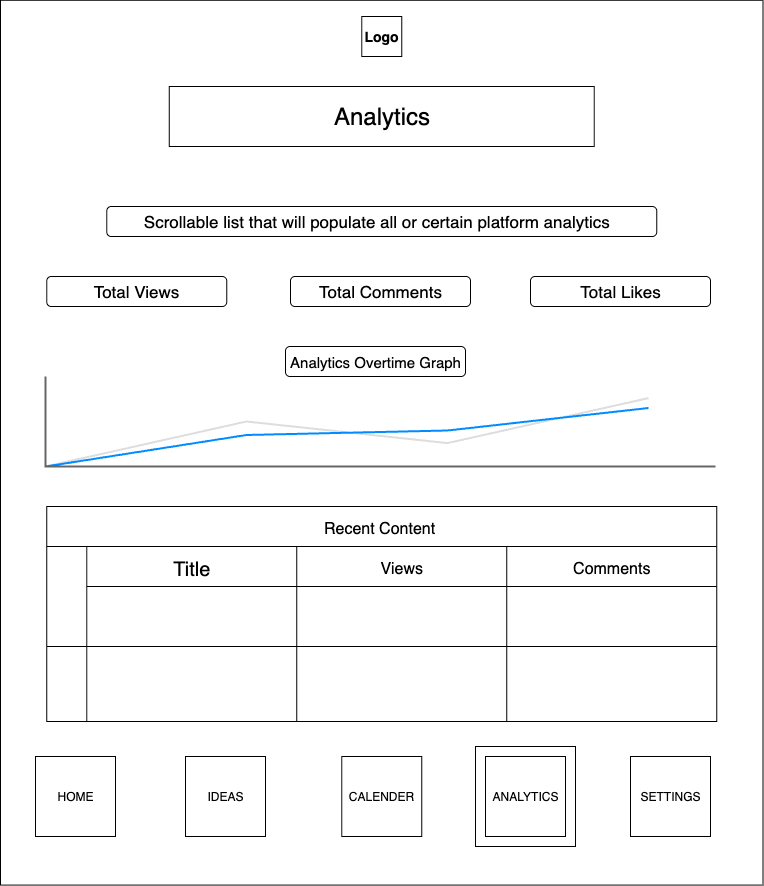

The diagram above was exported from draw.io. Its source (the exported page's mxGraphModel, read from the mxfile embedded in the PNG):
<mxGraphModel dx="1323" dy="809" grid="1" gridSize="10" guides="1" tooltips="1" connect="1" arrows="1" fold="1" page="1" pageScale="1" pageWidth="850" pageHeight="1100" math="0" shadow="0">
  <root>
    <mxCell id="0" />
    <mxCell id="1" parent="0" />
    <mxCell id="Agp9xu3g1EUVivxk9mJ9-1" value="" style="rounded=0;whiteSpace=wrap;html=1;rotation=90;" vertex="1" parent="1">
      <mxGeometry x="-16.16" y="74.92" width="884.83" height="762.5" as="geometry" />
    </mxCell>
    <mxCell id="Agp9xu3g1EUVivxk9mJ9-2" value="&lt;span style=&quot;font-size: 24px;&quot;&gt;Analytics&lt;/span&gt;" style="rounded=0;whiteSpace=wrap;html=1;" vertex="1" parent="1">
      <mxGeometry x="213.76" y="100" width="425" height="60" as="geometry" />
    </mxCell>
    <mxCell id="Agp9xu3g1EUVivxk9mJ9-3" value="&lt;b&gt;&lt;font style=&quot;font-size: 14px;&quot;&gt;Logo&lt;/font&gt;&lt;/b&gt;" style="whiteSpace=wrap;html=1;aspect=fixed;" vertex="1" parent="1">
      <mxGeometry x="406.26" y="30" width="40" height="40" as="geometry" />
    </mxCell>
    <mxCell id="Agp9xu3g1EUVivxk9mJ9-9" value="" style="whiteSpace=wrap;html=1;aspect=fixed;" vertex="1" parent="1">
      <mxGeometry x="520" y="760" width="100" height="100" as="geometry" />
    </mxCell>
    <mxCell id="Agp9xu3g1EUVivxk9mJ9-5" value="IDEAS" style="whiteSpace=wrap;html=1;aspect=fixed;" vertex="1" parent="1">
      <mxGeometry x="230" y="770" width="80" height="80" as="geometry" />
    </mxCell>
    <mxCell id="Agp9xu3g1EUVivxk9mJ9-6" value="CALENDER" style="whiteSpace=wrap;html=1;aspect=fixed;" vertex="1" parent="1">
      <mxGeometry x="386.26" y="770" width="80" height="80" as="geometry" />
    </mxCell>
    <mxCell id="Agp9xu3g1EUVivxk9mJ9-7" value="ANALYTICS" style="whiteSpace=wrap;html=1;aspect=fixed;" vertex="1" parent="1">
      <mxGeometry x="530" y="770" width="80" height="80" as="geometry" />
    </mxCell>
    <mxCell id="Agp9xu3g1EUVivxk9mJ9-8" value="SETTINGS" style="whiteSpace=wrap;html=1;aspect=fixed;" vertex="1" parent="1">
      <mxGeometry x="675" y="770" width="80" height="80" as="geometry" />
    </mxCell>
    <mxCell id="Agp9xu3g1EUVivxk9mJ9-4" value="HOME" style="whiteSpace=wrap;html=1;aspect=fixed;" vertex="1" parent="1">
      <mxGeometry x="80" y="770" width="80" height="80" as="geometry" />
    </mxCell>
    <mxCell id="Agp9xu3g1EUVivxk9mJ9-105" value="&lt;font style=&quot;font-size: 17px;&quot;&gt;Total Views&lt;/font&gt;" style="rounded=1;whiteSpace=wrap;html=1;" vertex="1" parent="1">
      <mxGeometry x="91.26" y="290" width="180" height="30" as="geometry" />
    </mxCell>
    <mxCell id="Agp9xu3g1EUVivxk9mJ9-106" value="&lt;font style=&quot;font-size: 17px;&quot;&gt;Total Comments&lt;/font&gt;" style="rounded=1;whiteSpace=wrap;html=1;" vertex="1" parent="1">
      <mxGeometry x="335" y="290" width="180" height="30" as="geometry" />
    </mxCell>
    <mxCell id="Agp9xu3g1EUVivxk9mJ9-107" value="&lt;font style=&quot;font-size: 17px;&quot;&gt;Total Likes&lt;/font&gt;" style="rounded=1;whiteSpace=wrap;html=1;" vertex="1" parent="1">
      <mxGeometry x="575" y="290" width="180" height="30" as="geometry" />
    </mxCell>
    <mxCell id="Agp9xu3g1EUVivxk9mJ9-110" value="" style="verticalLabelPosition=bottom;shadow=0;dashed=0;align=center;html=1;verticalAlign=top;strokeWidth=1;shape=mxgraph.mockup.graphics.lineChart;strokeColor=none;strokeColor2=#666666;strokeColor3=#008cff;strokeColor4=#dddddd;" vertex="1" parent="1">
      <mxGeometry x="90" y="390" width="670" height="90" as="geometry" />
    </mxCell>
    <mxCell id="Agp9xu3g1EUVivxk9mJ9-112" value="&lt;font style=&quot;font-size: 15px;&quot;&gt;Analytics Overtime Graph&lt;/font&gt;" style="rounded=1;whiteSpace=wrap;html=1;" vertex="1" parent="1">
      <mxGeometry x="330" y="360" width="180" height="30" as="geometry" />
    </mxCell>
    <mxCell id="Agp9xu3g1EUVivxk9mJ9-118" value="Recent Content " style="shape=table;childLayout=tableLayout;startSize=40;collapsible=0;recursiveResize=0;expand=0;fontSize=16;" vertex="1" parent="1">
      <mxGeometry x="91.26" y="520" width="670" height="215" as="geometry" />
    </mxCell>
    <mxCell id="Agp9xu3g1EUVivxk9mJ9-119" value="" style="shape=tableRow;horizontal=0;swimlaneHead=0;swimlaneBody=0;top=0;left=0;strokeColor=inherit;bottom=0;right=0;dropTarget=0;fontStyle=0;fillColor=none;points=[[0,0.5],[1,0.5]];portConstraint=eastwest;startSize=40;collapsible=0;recursiveResize=0;expand=0;fontSize=16;" vertex="1" parent="Agp9xu3g1EUVivxk9mJ9-118">
      <mxGeometry y="40" width="670" height="100" as="geometry" />
    </mxCell>
    <mxCell id="Agp9xu3g1EUVivxk9mJ9-120" value="Title" style="swimlane;swimlaneHead=0;swimlaneBody=0;fontStyle=0;strokeColor=inherit;connectable=0;fillColor=none;startSize=40;collapsible=0;recursiveResize=0;expand=0;fontSize=20;" vertex="1" parent="Agp9xu3g1EUVivxk9mJ9-119">
      <mxGeometry x="40" width="210" height="100" as="geometry">
        <mxRectangle width="210" height="100" as="alternateBounds" />
      </mxGeometry>
    </mxCell>
    <mxCell id="Agp9xu3g1EUVivxk9mJ9-121" value="Views" style="swimlane;swimlaneHead=0;swimlaneBody=0;fontStyle=0;strokeColor=inherit;connectable=0;fillColor=none;startSize=40;collapsible=0;recursiveResize=0;expand=0;fontSize=16;" vertex="1" parent="Agp9xu3g1EUVivxk9mJ9-119">
      <mxGeometry x="250" width="210" height="100" as="geometry">
        <mxRectangle width="210" height="100" as="alternateBounds" />
      </mxGeometry>
    </mxCell>
    <mxCell id="Agp9xu3g1EUVivxk9mJ9-122" value="Comments" style="swimlane;swimlaneHead=0;swimlaneBody=0;fontStyle=0;strokeColor=inherit;connectable=0;fillColor=none;startSize=40;collapsible=0;recursiveResize=0;expand=0;fontSize=16;" vertex="1" parent="Agp9xu3g1EUVivxk9mJ9-119">
      <mxGeometry x="460" width="210" height="100" as="geometry">
        <mxRectangle width="210" height="100" as="alternateBounds" />
      </mxGeometry>
    </mxCell>
    <mxCell id="Agp9xu3g1EUVivxk9mJ9-123" value="" style="shape=tableRow;horizontal=0;swimlaneHead=0;swimlaneBody=0;top=0;left=0;strokeColor=inherit;bottom=0;right=0;dropTarget=0;fontStyle=0;fillColor=none;points=[[0,0.5],[1,0.5]];portConstraint=eastwest;startSize=40;collapsible=0;recursiveResize=0;expand=0;fontSize=16;" vertex="1" parent="Agp9xu3g1EUVivxk9mJ9-118">
      <mxGeometry y="140" width="670" height="75" as="geometry" />
    </mxCell>
    <mxCell id="Agp9xu3g1EUVivxk9mJ9-124" value="" style="swimlane;swimlaneHead=0;swimlaneBody=0;fontStyle=0;connectable=0;strokeColor=inherit;fillColor=none;startSize=0;collapsible=0;recursiveResize=0;expand=0;fontSize=16;" vertex="1" parent="Agp9xu3g1EUVivxk9mJ9-123">
      <mxGeometry x="40" width="210" height="75" as="geometry">
        <mxRectangle width="210" height="75" as="alternateBounds" />
      </mxGeometry>
    </mxCell>
    <mxCell id="Agp9xu3g1EUVivxk9mJ9-125" value="" style="swimlane;swimlaneHead=0;swimlaneBody=0;fontStyle=0;connectable=0;strokeColor=inherit;fillColor=none;startSize=0;collapsible=0;recursiveResize=0;expand=0;fontSize=16;" vertex="1" parent="Agp9xu3g1EUVivxk9mJ9-123">
      <mxGeometry x="250" width="210" height="75" as="geometry">
        <mxRectangle width="210" height="75" as="alternateBounds" />
      </mxGeometry>
    </mxCell>
    <mxCell id="Agp9xu3g1EUVivxk9mJ9-126" value="" style="swimlane;swimlaneHead=0;swimlaneBody=0;fontStyle=0;connectable=0;strokeColor=inherit;fillColor=none;startSize=0;collapsible=0;recursiveResize=0;expand=0;fontSize=16;" vertex="1" parent="Agp9xu3g1EUVivxk9mJ9-123">
      <mxGeometry x="460" width="210" height="75" as="geometry">
        <mxRectangle width="210" height="75" as="alternateBounds" />
      </mxGeometry>
    </mxCell>
    <mxCell id="Agp9xu3g1EUVivxk9mJ9-145" value="&lt;span style=&quot;font-size: 17px;&quot;&gt;Scrollable list that will populate all or certain platform analytics&amp;nbsp;&amp;nbsp;&lt;/span&gt;" style="rounded=1;whiteSpace=wrap;html=1;" vertex="1" parent="1">
      <mxGeometry x="151.26" y="220" width="550" height="30" as="geometry" />
    </mxCell>
  </root>
</mxGraphModel>